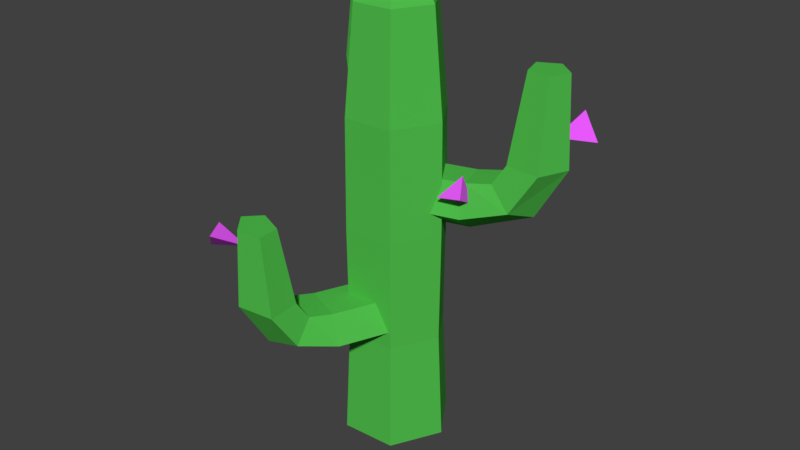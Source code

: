# Source: Cactus_6.blend  (saved by Blender 2.79.0; exported with 4.5.12 LTS)
import bpy
from mathutils import Matrix  # noqa: F401  (used for matrix-valued properties, if any)

bpy.ops.wm.read_factory_settings(use_empty=True)
scene = bpy.context.scene
scene.name = 'Scene'

# ---- collections
col_collection_1 = bpy.data.collections.new('Collection 1'); scene.collection.children.link(col_collection_1)

# ---- materials (node trees are filled in below, after node groups)
mat_flower = bpy.data.materials.new('Flower')
mat_flower.alpha_threshold = 0.0
mat_flower.use_transparent_shadow = False
mat_flower.diffuse_color = (0.8333, 0.09972, 1.0, 1.0)
mat_flower.roughness = 0.5
mat_cactus = bpy.data.materials.new('Cactus')
mat_cactus.alpha_threshold = 0.0
mat_cactus.use_transparent_shadow = False
mat_cactus.diffuse_color = (0.08044, 0.5173, 0.07171, 1.0)
mat_cactus.roughness = 0.5

# ---- material node trees

# ---- world
world_world = bpy.data.worlds.new('World'); scene.world = world_world
world_world.color = (0.05088, 0.05088, 0.05088)
world_world.use_sun_shadow = False
world_world.sun_shadow_jitter_overblur = 0.0
world_world.cycles.sampling_method = 'MANUAL'

# ---- meshes
me_cube = bpy.data.meshes.new('Cube')
me_cube.from_pydata([(0.0, 0.0, -0.001136), (-0.03543, 0.0, 0.06972), (0.0233, -0.03543, 0.06972), (0.01296, 0.02068, 0.06972)], [], [(0, 1, 3), (0, 3, 2), (0, 2, 1), (3, 1, 2)])
me_cube.materials.append(mat_flower)
me_cube.use_remesh_preserve_volume = False
me_cube.use_remesh_preserve_attributes = False
me_cube.use_mirror_vertex_groups = False
me_cube.update()
me_cylinder_002 = bpy.data.meshes.new('Cylinder.002')
me_cylinder_002.from_pydata([(-0.0009645, 0.002826, -0.04485), (0.03706, -0.1086, -0.04485), (-0.07571, -0.02269, -0.006237), (-0.03769, -0.1341, -0.006237), (-0.04716, -0.01294, 0.05624), (-0.009137, -0.1243, 0.05624), (0.04523, 0.01859, 0.05624), (0.08325, -0.0928, 0.05624), (0.07378, 0.02834, -0.006237), (0.1118, -0.08305, -0.006237), (0.07773, -0.2277, -0.0002729), (-0.007703, -0.2219, 0.02216), (0.007816, -0.174, 0.06394), (0.1002, -0.1425, 0.06394), (0.1418, -0.1709, 0.02216), (0.09713, -0.2846, 0.09993), (0.009268, -0.2716, 0.1014), (0.01658, -0.1997, 0.1039), (0.109, -0.1681, 0.1039), (0.1588, -0.2206, 0.1014), (0.09435, -0.2764, 0.2729), (0.03553, -0.2678, 0.2739), (0.04042, -0.2196, 0.2755), (0.1023, -0.1985, 0.2755), (0.1356, -0.2336, 0.2739)], [], [(0, 1, 3, 2), (2, 3, 5, 4), (4, 5, 7, 6), (5, 3, 11, 12), (6, 7, 9, 8), (8, 9, 1, 0), (0, 2, 4, 6, 8), (14, 13, 18, 19), (1, 9, 14, 10), (3, 1, 10, 11), (7, 5, 12, 13), (9, 7, 13, 14), (15, 19, 24, 20), (12, 11, 16, 17), (10, 14, 19, 15), (13, 12, 17, 18), (11, 10, 15, 16), (21, 20, 24, 23, 22), (18, 17, 22, 23), (16, 15, 20, 21), (19, 18, 23, 24), (17, 16, 21, 22)])
me_cylinder_002.materials.append(mat_cactus)
me_cylinder_002.use_remesh_preserve_volume = False
me_cylinder_002.use_remesh_preserve_attributes = False
me_cylinder_002.use_mirror_vertex_groups = False
me_cylinder_002.update()
me_cylinder = bpy.data.meshes.new('Cylinder')
me_cylinder.from_pydata([(0.06776, -0.1058, -8.63e-05), (0.06099, -0.09526, 0.2513), (-0.05778, -0.1116, -8.63e-05), (-0.052, -0.1004, 0.2513), (-0.1255, -0.005764, -8.63e-05), (-0.113, -0.005188, 0.2513), (-0.06777, 0.1058, -8.63e-05), (-0.06099, 0.09526, 0.2513), (0.05778, 0.1116, -8.63e-05), (0.052, 0.1004, 0.2513), (0.1255, 0.005764, -8.63e-05), (0.113, 0.005188, 0.2513), (0.06242, -0.0975, 0.5026), (-0.05323, -0.1028, 0.5026), (-0.1156, -0.00531, 0.5026), (-0.06242, 0.0975, 0.5026), (0.05323, 0.1028, 0.5026), (0.1156, 0.00531, 0.5026), (0.06099, -0.09526, 0.754), (-0.052, -0.1004, 0.754), (-0.113, -0.005188, 0.754), (-0.06099, 0.09526, 0.754), (0.052, 0.1004, 0.754), (0.113, 0.005188, 0.754), (0.0492, -0.07684, 0.9892), (-0.04195, -0.08102, 0.9892), (-0.09114, -0.004185, 0.9892), (-0.0492, 0.07684, 0.9892), (0.04195, 0.08102, 0.9892), (0.09114, 0.004184, 0.9892), (0.02315, -0.03616, 1.067), (-0.01974, -0.03813, 1.067), (-0.04289, -0.001969, 1.067), (-0.02315, 0.03616, 1.067), (0.01974, 0.03813, 1.067), (0.04289, 0.001969, 1.067)], [], [(0, 1, 3, 2), (2, 3, 5, 4), (4, 5, 7, 6), (6, 7, 9, 8), (9, 7, 15, 16), (8, 9, 11, 10), (10, 11, 1, 0), (0, 2, 4, 6, 8, 10), (17, 16, 22, 23), (5, 3, 13, 14), (11, 9, 16, 17), (3, 1, 12, 13), (7, 5, 14, 15), (1, 11, 17, 12), (18, 23, 29, 24), (15, 14, 20, 21), (13, 12, 18, 19), (12, 17, 23, 18), (16, 15, 21, 22), (14, 13, 19, 20), (26, 25, 31, 32), (22, 21, 27, 28), (20, 19, 25, 26), (23, 22, 28, 29), (21, 20, 26, 27), (19, 18, 24, 25), (31, 30, 35, 34, 33, 32), (29, 28, 34, 35), (27, 26, 32, 33), (25, 24, 30, 31), (24, 29, 35, 30), (28, 27, 33, 34)])
me_cylinder.materials.append(mat_cactus)
me_cylinder.use_remesh_preserve_volume = False
me_cylinder.use_remesh_preserve_attributes = False
me_cylinder.use_mirror_vertex_groups = False
me_cylinder.update()
me_cylinder_003 = bpy.data.meshes.new('Cylinder.003')
me_cylinder_003.from_pydata([(-0.001885, -0.002663, -0.05161), (0.07243, 0.1023, -0.05161), (0.04803, -0.038, -0.007178), (0.1223, 0.06696, -0.007178), (0.02896, -0.0245, 0.06472), (0.1033, 0.08046, 0.06472), (-0.03273, 0.01918, 0.06472), (0.04158, 0.1241, 0.06472), (-0.0518, 0.03268, -0.007178), (0.02252, 0.1376, -0.007178), (0.1519, 0.2146, -0.000314), (0.181, 0.1497, 0.02551), (0.1364, 0.1273, 0.07357), (0.07472, 0.1709, 0.07357), (0.08113, 0.2204, 0.02551), (0.1899, 0.2682, 0.115), (0.2141, 0.1966, 0.1167), (0.1535, 0.1515, 0.1195), (0.09185, 0.1951, 0.1195), (0.1143, 0.2673, 0.1167), (0.1844, 0.2605, 0.3141), (0.2007, 0.2126, 0.3152), (0.1601, 0.1823, 0.3171), (0.1188, 0.2116, 0.3171), (0.1338, 0.2599, 0.3152)], [], [(0, 1, 3, 2), (2, 3, 5, 4), (4, 5, 7, 6), (5, 3, 11, 12), (6, 7, 9, 8), (8, 9, 1, 0), (0, 2, 4, 6, 8), (14, 13, 18, 19), (1, 9, 14, 10), (3, 1, 10, 11), (7, 5, 12, 13), (9, 7, 13, 14), (15, 19, 24, 20), (12, 11, 16, 17), (10, 14, 19, 15), (13, 12, 17, 18), (11, 10, 15, 16), (21, 20, 24, 23, 22), (18, 17, 22, 23), (16, 15, 20, 21), (19, 18, 23, 24), (17, 16, 21, 22)])
me_cylinder_003.materials.append(mat_cactus)
me_cylinder_003.use_remesh_preserve_volume = False
me_cylinder_003.use_remesh_preserve_attributes = False
me_cylinder_003.use_mirror_vertex_groups = False
me_cylinder_003.update()
me_cylinder_001 = bpy.data.meshes.new('Cylinder.001')
me_cylinder_001.from_pydata([(0.00243, 0.0005507, -0.03942), (-0.09338, -0.02116, -0.03942), (-0.007892, 0.04611, -0.005482), (-0.1037, 0.0244, -0.005482), (-0.003949, 0.02871, 0.04943), (-0.09976, 0.007001, 0.04943), (0.00881, -0.02761, 0.04943), (-0.087, -0.04931, 0.04943), (0.01275, -0.04501, -0.005482), (-0.08306, -0.06672, -0.005482), (-0.1959, -0.04438, -0.0002398), (-0.1793, 0.007285, 0.01948), (-0.1425, -0.002678, 0.0562), (-0.1297, -0.05899, 0.0562), (-0.1586, -0.08384, 0.01948), (-0.2448, -0.05546, 0.08784), (-0.222, -0.002404, 0.08915), (-0.1646, -0.007681, 0.09128), (-0.1518, -0.064, 0.09128), (-0.2014, -0.09352, 0.08915), (-0.2378, -0.05387, 0.2399), (-0.2225, -0.01835, 0.2408), (-0.1841, -0.02188, 0.2422), (-0.1755, -0.05959, 0.2422), (-0.2087, -0.07935, 0.2408)], [], [(0, 1, 3, 2), (2, 3, 5, 4), (4, 5, 7, 6), (5, 3, 11, 12), (6, 7, 9, 8), (8, 9, 1, 0), (0, 2, 4, 6, 8), (14, 13, 18, 19), (1, 9, 14, 10), (3, 1, 10, 11), (7, 5, 12, 13), (9, 7, 13, 14), (15, 19, 24, 20), (12, 11, 16, 17), (10, 14, 19, 15), (13, 12, 17, 18), (11, 10, 15, 16), (21, 20, 24, 23, 22), (18, 17, 22, 23), (16, 15, 20, 21), (19, 18, 23, 24), (17, 16, 21, 22)])
me_cylinder_001.materials.append(mat_cactus)
me_cylinder_001.use_remesh_preserve_volume = False
me_cylinder_001.use_remesh_preserve_attributes = False
me_cylinder_001.use_mirror_vertex_groups = False
me_cylinder_001.update()
me_cube_001 = bpy.data.meshes.new('Cube.001')
me_cube_001.from_pydata([(0.0, 0.0, -0.001136), (-0.03543, 0.0, 0.06972), (0.0233, -0.03543, 0.06972), (0.01296, 0.02068, 0.06972)], [], [(0, 1, 3), (0, 3, 2), (0, 2, 1), (3, 1, 2)])
me_cube_001.materials.append(mat_flower)
me_cube_001.use_remesh_preserve_volume = False
me_cube_001.use_remesh_preserve_attributes = False
me_cube_001.use_mirror_vertex_groups = False
me_cube_001.update()
me_cube_002 = bpy.data.meshes.new('Cube.002')
me_cube_002.from_pydata([(0.0, 0.0, -0.001136), (-0.03543, 0.0, 0.06972), (0.0233, -0.03543, 0.06972), (0.01296, 0.02068, 0.06972)], [], [(0, 1, 3), (0, 3, 2), (0, 2, 1), (3, 1, 2)])
me_cube_002.materials.append(mat_flower)
me_cube_002.use_remesh_preserve_volume = False
me_cube_002.use_remesh_preserve_attributes = False
me_cube_002.use_mirror_vertex_groups = False
me_cube_002.update()
me_cube_003 = bpy.data.meshes.new('Cube.003')
me_cube_003.from_pydata([(0.0, 0.0, -0.001136), (-0.03543, 0.0, 0.06972), (0.0233, -0.03543, 0.06972), (0.01296, 0.02068, 0.06972)], [], [(0, 1, 3), (0, 3, 2), (0, 2, 1), (3, 1, 2)])
me_cube_003.materials.append(mat_flower)
me_cube_003.use_remesh_preserve_volume = False
me_cube_003.use_remesh_preserve_attributes = False
me_cube_003.use_mirror_vertex_groups = False
me_cube_003.update()
me_cube_004 = bpy.data.meshes.new('Cube.004')
me_cube_004.from_pydata([(0.0, 0.0, -0.001136), (-0.03543, 0.0, 0.06972), (0.0233, -0.03543, 0.06972), (0.01296, 0.02068, 0.06972)], [], [(0, 1, 3), (0, 3, 2), (0, 2, 1), (3, 1, 2)])
me_cube_004.materials.append(mat_flower)
me_cube_004.use_remesh_preserve_volume = False
me_cube_004.use_remesh_preserve_attributes = False
me_cube_004.use_mirror_vertex_groups = False
me_cube_004.update()

# ---- objects
ob_flower = bpy.data.objects.new('Flower', me_cube)
ob_arm = bpy.data.objects.new('Arm', me_cylinder_002)
ob_cactus = bpy.data.objects.new('Cactus', me_cylinder)
ob_arm_001 = bpy.data.objects.new('Arm.001', me_cylinder_003)
ob_arm_002 = bpy.data.objects.new('Arm.002', me_cylinder_001)
ob_flower_001 = bpy.data.objects.new('Flower.001', me_cube_001)
ob_flower_002 = bpy.data.objects.new('Flower.002', me_cube_002)
ob_flower_003 = bpy.data.objects.new('Flower.003', me_cube_003)
ob_flower_004 = bpy.data.objects.new('Flower.004', me_cube_004)

# ---- transforms, parenting, visibility, modifiers, constraints
ob_flower.location = (-0.1362, -0.2977, 0.5158)
ob_flower.rotation_euler = (-2.552, -2.003, 3.028)
ob_flower.lineart.crease_threshold = 0.0
ob_arm.location = (-0.009444, -0.06062, 0.2951)
ob_arm.rotation_euler = (0.0, -0.0, -0.7307)
ob_arm.lineart.crease_threshold = 0.0
ob_cactus.location = (0.008014, 0.004365, 0.0001312)
ob_cactus.lineart.crease_threshold = 0.0
ob_arm_001.location = (0.03595, 0.02906, 0.5652)
ob_arm_001.rotation_euler = (0.0, -0.0, -0.6868)
ob_arm_001.lineart.crease_threshold = 0.0
ob_arm_002.location = (-0.01944, 0.001651, 0.7104)
ob_arm_002.rotation_euler = (0.0, -0.0, -0.9012)
ob_arm_002.lineart.crease_threshold = 0.0
ob_flower_001.location = (0.3168, 0.1177, 0.7399)
ob_flower_001.rotation_euler = (3.614e-07, 1.296, 0.9206)
ob_flower_001.lineart.crease_threshold = 0.0
ob_flower_002.location = (-0.01961, -0.008423, 1.004)
ob_flower_002.rotation_euler = (-1.215, -0.2845, 1.789)
ob_flower_002.lineart.crease_threshold = 0.0
ob_flower_003.location = (-0.1855, 0.1304, 0.9045)
ob_flower_003.rotation_euler = (3.614e-07, 1.296, 2.617)
ob_flower_003.lineart.crease_threshold = 0.0
ob_flower_004.location = (0.1784, 0.04221, 0.5807)
ob_flower_004.rotation_euler = (0.06671, 0.875, -1.615)
ob_flower_004.lineart.crease_threshold = 0.0

# ---- collection membership
col_collection_1.objects.link(ob_flower)
col_collection_1.objects.link(ob_arm)
col_collection_1.objects.link(ob_cactus)
col_collection_1.objects.link(ob_arm_001)
col_collection_1.objects.link(ob_arm_002)
col_collection_1.objects.link(ob_flower_001)
col_collection_1.objects.link(ob_flower_002)
col_collection_1.objects.link(ob_flower_003)
col_collection_1.objects.link(ob_flower_004)

# ---- scene / render settings (as saved in the file)
scene.frame_start = 1; scene.frame_end = 250; scene.frame_set(1)
scene.render.engine = 'BLENDER_EEVEE_NEXT'
scene.render.resolution_percentage = 50
scene.render.dither_intensity = 0.0
scene.cycles.use_denoising = False
scene.cycles.samples = 128
scene.cycles.sampling_pattern = 'TABULATED_SOBOL'
scene.cycles.use_adaptive_sampling = False
scene.cycles.use_light_tree = False
scene.cycles.blur_glossy = 0.0
scene.cycles.sample_clamp_indirect = 0.0
scene.view_settings.view_transform = 'Standard'
bpy.context.view_layer.update()

# ---- added for rendering (the .blend has no active camera and no usable light): camera, sun
cam_auto = bpy.data.cameras.new('AutoCamera')
cam_auto.lens = 50.0
cam_auto.sensor_width = 36.0
cam_auto.clip_end = 1000.0
ob_auto_camera = bpy.data.objects.new('AutoCamera', cam_auto)
scene.collection.objects.link(ob_auto_camera)
ob_auto_camera.location = (1.36696, -1.61693, 1.5753)
ob_auto_camera.rotation_euler = (1.09748, -7.21219e-08, 0.694738)
scene.camera = ob_auto_camera
light_auto_sun = bpy.data.lights.new('AutoSun', 'SUN')
light_auto_sun.energy = 3.0
light_auto_sun.angle = 0.0523599
ob_auto_sun = bpy.data.objects.new('AutoSun', light_auto_sun)
scene.collection.objects.link(ob_auto_sun)
ob_auto_sun.rotation_euler = (0.872665, 0.174533, 0.523599)
bpy.context.view_layer.update()
